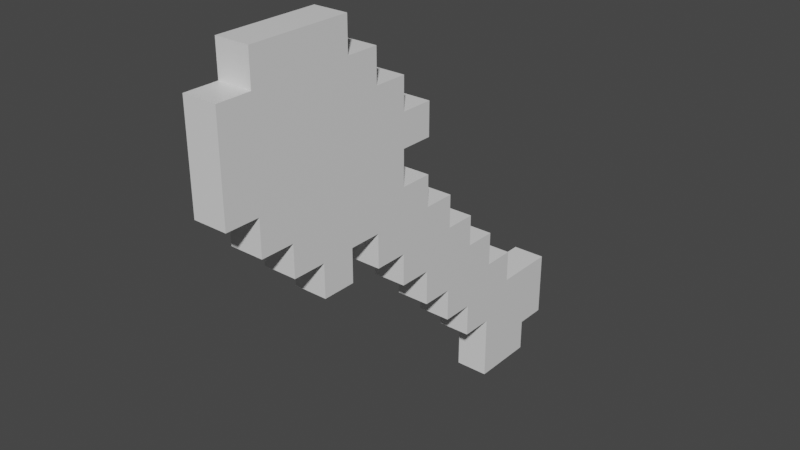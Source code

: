 # Source: shovel.blend  (saved by Blender 2.91.10; exported with 4.5.12 LTS)
import bpy
from mathutils import Matrix  # noqa: F401  (used for matrix-valued properties, if any)

bpy.ops.wm.read_factory_settings(use_empty=True)
scene = bpy.context.scene
scene.name = 'Scene'

# ---- collections
col_collection = bpy.data.collections.new('Collection'); scene.collection.children.link(col_collection)

# ---- materials (node trees are filled in below, after node groups)
mat_material = bpy.data.materials.new('Material')
mat_material.alpha_threshold = 0.0
mat_material.use_transparent_shadow = False
mat_material.line_color = (0.0, 0.0, 0.0, 1.0)

# ---- material node trees
mat_material.use_nodes = True; mat_material.node_tree.nodes.clear()
_N = mat_material.node_tree.nodes; _L = mat_material.node_tree.links
n0 = _N.new('ShaderNodeOutputMaterial'); n0.name = 'Material Output'; n0.location = (300, 300)
n1 = _N.new('ShaderNodeBsdfPrincipled'); n1.name = 'Principled BSDF'; n1.location = (10, 300)
n1.distribution = 'GGX'
n1.subsurface_method = 'BURLEY'
n1.inputs[2].default_value = 0.4
n1.inputs[3].default_value = 1.45
n1.inputs[27].default_value = (0.0, 0.0, 0.0, 1.0)
n1.inputs[28].default_value = 1.0
_L.new(n1.outputs[0], n0.inputs[0])
n0.is_active_output = True

# ---- world
world_world = bpy.data.worlds.new('World'); scene.world = world_world
world_world.use_nodes = True; world_world.node_tree.nodes.clear()
_N = world_world.node_tree.nodes; _L = world_world.node_tree.links
n0 = _N.new('ShaderNodeOutputWorld'); n0.name = 'World Output'; n0.location = (300, 300)
n1 = _N.new('ShaderNodeBackground'); n1.name = 'Background'; n1.location = (10, 300)
n1.inputs[0].default_value = (0.05088, 0.05088, 0.05088, 1.0)
_L.new(n1.outputs[0], n0.inputs[0])
n0.is_active_output = True
world_world.color = (0.05088, 0.05088, 0.05088)
world_world.use_sun_shadow = False
world_world.sun_shadow_jitter_overblur = 0.0

# ---- meshes
me_cube = bpy.data.meshes.new('Cube')
me_cube.from_pydata([(1.0, 1.0, 1.0), (1.0, 1.0, -1.0), (1.0, -1.0, 1.0), (1.0, -1.0, -1.0), (-1.0, 1.0, 1.0), (-1.0, 1.0, -1.0), (-1.0, -1.0, 1.0), (-1.0, -1.0, -1.0), (1.0, 2.989, 1.0), (1.0, 2.989, -1.0), (-1.0, 2.989, 1.0), (-1.0, 2.989, -1.0), (1.0, 4.931, 1.0), (1.0, 4.931, -1.0), (-1.0, 4.931, 1.0), (-1.0, 4.931, -1.0), (1.0, 1.0, -2.89), (-1.0, 1.0, -2.89), (1.0, 2.989, -2.89), (-1.0, 2.989, -2.89), (1.0, 4.931, -2.89), (-1.0, 4.931, -2.89), (1.0, 6.869, -1.0), (-1.0, 6.869, -1.0), (1.0, 6.869, -2.89), (-1.0, 6.869, -2.89), (1.0, 2.989, -4.96), (-1.0, 2.989, -4.96), (1.0, 4.931, -4.96), (-1.0, 4.931, -4.96), (1.0, 6.869, -4.96), (-1.0, 6.869, -4.96), (1.0, 8.844, -2.89), (-1.0, 8.844, -2.89), (1.0, 8.844, -4.96), (-1.0, 8.844, -4.96), (1.0, 4.931, -6.888), (-1.0, 4.931, -6.888), (1.0, 6.869, -6.888), (-1.0, 6.869, -6.888), (1.0, 8.844, -6.888), (-1.0, 8.844, -6.888), (1.0, 10.8, -4.96), (-1.0, 10.8, -4.96), (1.0, 10.8, -6.888), (-1.0, 10.8, -6.888), (1.0, 6.869, -8.854), (-1.0, 6.869, -8.854), (1.0, 8.844, -8.854), (-1.0, 8.844, -8.854), (1.0, 10.8, -8.854), (-1.0, 10.8, -8.854), (1.0, 12.9, -6.888), (-1.0, 12.9, -6.888), (1.0, 12.8, -8.854), (-1.0, 12.8, -8.854), (1.0, 14.65, -6.888), (-1.0, 14.65, -6.888), (1.0, 14.65, -8.854), (-1.0, 14.65, -8.854), (1.0, 8.844, -10.82), (-1.0, 8.844, -10.82), (1.0, 10.8, -10.82), (-1.0, 10.8, -10.82), (1.0, 12.76, -10.82), (-1.0, 12.76, -10.82), (1.0, 14.65, -10.82), (-1.0, 14.65, -10.82), (1.0, 8.844, -12.73), (-1.0, 8.844, -12.73), (1.0, 10.8, -12.73), (-1.0, 10.8, -12.73), (1.0, 12.76, -12.73), (-1.0, 12.76, -12.73), (1.0, 1.0, 2.871), (1.0, -1.0, 2.871), (-1.0, 1.0, 2.871), (-1.0, -1.0, 2.871), (1.0, 2.989, 2.871), (-1.0, 2.989, 2.871), (1.0, -2.946, 1.0), (-1.0, -2.946, 1.0), (1.0, -2.946, 2.871), (-1.0, -2.946, 2.871), (1.0, -4.947, 1.0), (-1.0, -4.947, 1.0), (1.0, -4.947, 2.871), (-1.0, -4.947, 2.871), (1.0, -6.92, 1.0), (-1.0, -6.92, 1.0), (1.0, -6.92, 2.871), (-1.0, -6.92, 2.871), (1.0, -2.946, -0.9733), (-1.0, -2.946, -0.9733), (1.0, -4.947, -0.9733), (-1.0, -4.947, -0.9733), (1.0, 1.0, 4.967), (1.0, -1.0, 4.967), (-1.0, 1.0, 4.967), (-1.0, -1.0, 4.967), (1.0, -2.946, 4.967), (-1.0, -2.946, 4.967), (1.0, -4.947, 4.967), (-1.0, -4.947, 4.967), (1.0, -6.92, 4.967), (-1.0, -6.92, 4.967), (1.0, 1.0, 6.94), (1.0, -1.0, 6.94), (-1.0, 1.0, 6.94), (-1.0, -1.0, 6.94), (1.0, -2.946, 6.94), (-1.0, -2.946, 6.94), (1.0, -4.947, 6.94), (-1.0, -4.947, 6.94), (1.0, -6.92, 6.94), (-1.0, -6.92, 6.94), (1.0, 1.0, 8.846), (1.0, -1.0, 8.846), (-1.0, 1.0, 8.846), (-1.0, -1.0, 8.846), (1.0, -2.946, 8.846), (-1.0, -2.946, 8.846), (1.0, -4.947, 8.846), (-1.0, -4.947, 8.846), (1.0, -6.92, 8.846), (-1.0, -6.92, 8.846), (1.0, 3.001, 4.967), (-1.0, 3.001, 4.967), (1.0, 3.001, 6.94), (-1.0, 3.001, 6.94), (1.0, -8.893, 2.871), (-1.0, -8.893, 2.871), (1.0, -8.893, 4.967), (-1.0, -8.893, 4.967), (1.0, -8.893, 6.94), (-1.0, -8.893, 6.94), (1.0, -8.893, 8.846), (-1.0, -8.893, 8.846), (1.0, -1.0, 10.81), (-1.0, -1.0, 10.81), (1.0, -2.946, 10.81), (-1.0, -2.946, 10.81), (1.0, -4.947, 10.81), (-1.0, -4.947, 10.81), (1.0, -6.92, 10.81), (-1.0, -6.92, 10.81), (1.0, -8.893, 10.81), (-1.0, -8.893, 10.81), (1.0, -10.85, 4.967), (-1.0, -10.85, 4.967), (1.0, -10.85, 6.94), (-1.0, -10.85, 6.94), (1.0, -10.85, 8.846), (-1.0, -10.85, 8.846), (1.0, -10.85, 10.81), (-1.0, -10.85, 10.81), (1.0, -2.946, 12.79), (-1.0, -2.946, 12.79), (1.0, -4.947, 12.79), (-1.0, -4.947, 12.79), (1.0, -6.92, 12.79), (-1.0, -6.92, 12.79), (1.0, -8.893, 12.79), (-1.0, -8.893, 12.79)], [], [(10, 4, 76, 79), (3, 2, 6, 7), (7, 6, 4, 5), (5, 1, 3, 7), (1, 0, 2, 3), (5, 4, 10, 11), (11, 10, 14, 15), (11, 15, 21, 19), (2, 0, 74, 75), (0, 1, 9, 8), (15, 14, 12, 13), (9, 1, 16, 18), (10, 8, 12, 14), (8, 9, 13, 12), (16, 17, 19, 18), (21, 25, 31, 29), (1, 5, 17, 16), (5, 11, 19, 17), (13, 9, 18, 20), (21, 15, 23, 25), (23, 22, 24, 25), (18, 19, 27, 26), (13, 20, 24, 22), (15, 13, 22, 23), (26, 27, 29, 28), (34, 30, 38, 40), (20, 18, 26, 28), (31, 25, 33, 35), (24, 20, 28, 30), (19, 21, 29, 27), (33, 32, 34, 35), (25, 24, 32, 33), (28, 29, 37, 36), (24, 30, 34, 32), (36, 37, 39, 38), (38, 39, 47, 46), (31, 35, 41, 39), (30, 28, 36, 38), (41, 35, 43, 45), (29, 31, 39, 37), (43, 42, 44, 45), (35, 34, 42, 43), (39, 41, 49, 47), (34, 40, 44, 42), (46, 47, 49, 48), (54, 50, 62, 64), (44, 40, 48, 50), (41, 45, 51, 49), (40, 38, 46, 48), (44, 50, 54, 52), (52, 54, 58, 56), (45, 44, 52, 53), (49, 51, 63, 61), (51, 45, 53, 55), (57, 56, 58, 59), (53, 52, 56, 57), (55, 53, 57, 59), (55, 59, 67, 65), (65, 64, 72, 73), (63, 65, 73, 71), (64, 65, 67, 66), (48, 49, 61, 60), (59, 58, 66, 67), (51, 55, 65, 63), (50, 48, 60, 62), (58, 54, 64, 66), (68, 69, 71, 70), (70, 71, 73, 72), (61, 63, 71, 69), (60, 61, 69, 68), (64, 62, 70, 72), (62, 60, 68, 70), (75, 74, 96, 97), (76, 74, 78, 79), (0, 8, 78, 74), (87, 91, 105, 103), (8, 10, 79, 78), (4, 6, 77, 76), (83, 81, 85, 87), (77, 6, 81, 83), (2, 75, 82, 80), (6, 2, 80, 81), (84, 86, 90, 88), (82, 75, 97, 100), (80, 82, 86, 84), (85, 81, 93, 95), (89, 88, 90, 91), (85, 84, 88, 89), (87, 85, 89, 91), (74, 76, 98, 96), (93, 92, 94, 95), (84, 85, 95, 94), (80, 84, 94, 92), (81, 80, 92, 93), (97, 96, 106, 107), (104, 102, 112, 114), (114, 124, 136, 134), (106, 96, 126, 128), (83, 87, 103, 101), (90, 86, 102, 104), (125, 115, 135, 137), (76, 77, 99, 98), (86, 82, 100, 102), (77, 83, 101, 99), (109, 111, 121, 119), (111, 113, 123, 121), (107, 106, 116, 117), (114, 112, 122, 124), (101, 103, 113, 111), (99, 101, 111, 109), (103, 105, 115, 113), (98, 99, 109, 108), (102, 100, 110, 112), (100, 97, 107, 110), (116, 118, 119, 117), (119, 121, 141, 139), (121, 123, 143, 141), (124, 122, 142, 144), (113, 115, 125, 123), (108, 109, 119, 118), (112, 110, 120, 122), (110, 107, 117, 120), (106, 108, 118, 116), (136, 124, 144, 146), (126, 127, 129, 128), (98, 108, 129, 127), (96, 98, 127, 126), (108, 106, 128, 129), (137, 135, 151, 153), (131, 130, 132, 133), (147, 137, 153, 155), (115, 105, 133, 135), (104, 114, 134, 132), (91, 90, 130, 131), (90, 104, 132, 130), (105, 91, 131, 133), (138, 139, 141, 140), (143, 145, 161, 159), (142, 140, 156, 158), (144, 142, 158, 160), (123, 125, 145, 143), (133, 132, 148, 149), (122, 120, 140, 142), (120, 117, 138, 140), (117, 119, 139, 138), (125, 137, 147, 145), (149, 148, 150, 151), (151, 150, 152, 153), (153, 152, 154, 155), (135, 133, 149, 151), (134, 136, 152, 150), (136, 146, 154, 152), (132, 134, 150, 148), (146, 147, 155, 154), (156, 157, 159, 158), (158, 159, 161, 160), (160, 161, 163, 162), (146, 144, 160, 162), (141, 143, 159, 157), (140, 141, 157, 156), (147, 146, 162, 163), (145, 147, 163, 161)])
_uv = me_cube.uv_layers.new(name='UVMap')
_uv.uv.foreach_set('vector', [0.625, 0.25, 0.625, 0.25, 0.625, 0.25, 0.625, 0.25, 0.375, 0.75, 0.625, 0.75, 0.625, 1.0, 0.375, 1.0, 0.375, 0.0, 0.625, 0.0, 0.625, 0.25, 0.375, 0.25, 0.125, 0.5, 0.375, 0.5, 0.375, 0.75, 0.125, 0.75, 0.375, 0.5, 0.625, 0.5, 0.625, 0.75, 0.375, 0.75, 0.375, 0.25, 0.625, 0.25, 0.625, 0.25, 0.375, 0.25, 0.375, 0.25, 0.625, 0.25, 0.625, 0.25, 0.375, 0.25, 0.375, 0.25, 0.375, 0.25, 0.375, 0.25, 0.375, 0.25, 0.625, 0.75, 0.625, 0.5, 0.625, 0.5, 0.625, 0.75, 0.625, 0.5, 0.375, 0.5, 0.375, 0.5, 0.625, 0.5, 0.375, 0.25, 0.625, 0.25, 0.625, 0.5, 0.375, 0.5, 0.375, 0.5, 0.375, 0.5, 0.375, 0.5, 0.375, 0.5, 0.875, 0.5, 0.625, 0.5, 0.625, 0.5, 0.875, 0.5, 0.625, 0.5, 0.375, 0.5, 0.375, 0.5, 0.625, 0.5, 0.375, 0.5, 0.125, 0.5, 0.125, 0.5, 0.375, 0.5, 0.375, 0.25, 0.375, 0.25, 0.375, 0.25, 0.375, 0.25, 0.375, 0.5, 0.125, 0.5, 0.125, 0.5, 0.375, 0.5, 0.375, 0.25, 0.375, 0.25, 0.375, 0.25, 0.375, 0.25, 0.375, 0.5, 0.375, 0.5, 0.375, 0.5, 0.375, 0.5, 0.375, 0.25, 0.375, 0.25, 0.375, 0.25, 0.375, 0.25, 0.375, 0.25, 0.375, 0.5, 0.375, 0.5, 0.375, 0.25, 0.375, 0.5, 0.125, 0.5, 0.125, 0.5, 0.375, 0.5, 0.375, 0.5, 0.375, 0.5, 0.375, 0.5, 0.375, 0.5, 0.375, 0.25, 0.375, 0.5, 0.375, 0.5, 0.375, 0.25, 0.375, 0.5, 0.125, 0.5, 0.125, 0.5, 0.375, 0.5, 0.375, 0.5, 0.375, 0.5, 0.375, 0.5, 0.375, 0.5, 0.375, 0.5, 0.375, 0.5, 0.375, 0.5, 0.375, 0.5, 0.375, 0.25, 0.375, 0.25, 0.375, 0.25, 0.375, 0.25, 0.375, 0.5, 0.375, 0.5, 0.375, 0.5, 0.375, 0.5, 0.375, 0.25, 0.375, 0.25, 0.375, 0.25, 0.375, 0.25, 0.375, 0.25, 0.375, 0.5, 0.375, 0.5, 0.375, 0.25, 0.375, 0.25, 0.375, 0.5, 0.375, 0.5, 0.375, 0.25, 0.375, 0.5, 0.125, 0.5, 0.125, 0.5, 0.375, 0.5, 0.375, 0.5, 0.375, 0.5, 0.375, 0.5, 0.375, 0.5, 0.375, 0.5, 0.125, 0.5, 0.125, 0.5, 0.375, 0.5, 0.375, 0.5, 0.125, 0.5, 0.125, 0.5, 0.375, 0.5, 0.375, 0.25, 0.375, 0.25, 0.375, 0.25, 0.375, 0.25, 0.375, 0.5, 0.375, 0.5, 0.375, 0.5, 0.375, 0.5, 0.375, 0.25, 0.375, 0.25, 0.375, 0.25, 0.375, 0.25, 0.375, 0.25, 0.375, 0.25, 0.375, 0.25, 0.375, 0.25, 0.375, 0.25, 0.375, 0.5, 0.375, 0.5, 0.375, 0.25, 0.375, 0.25, 0.375, 0.5, 0.375, 0.5, 0.375, 0.25, 0.375, 0.25, 0.375, 0.25, 0.375, 0.25, 0.375, 0.25, 0.375, 0.5, 0.375, 0.5, 0.375, 0.5, 0.375, 0.5, 0.375, 0.5, 0.125, 0.5, 0.125, 0.5, 0.375, 0.5, 0.375, 0.5, 0.375, 0.5, 0.375, 0.5, 0.375, 0.5, 0.375, 0.5, 0.375, 0.5, 0.375, 0.5, 0.375, 0.5, 0.375, 0.25, 0.375, 0.25, 0.375, 0.25, 0.375, 0.25, 0.375, 0.5, 0.375, 0.5, 0.375, 0.5, 0.375, 0.5, 0.375, 0.5, 0.375, 0.5, 0.375, 0.5, 0.375, 0.5, 0.375, 0.5, 0.375, 0.5, 0.375, 0.5, 0.375, 0.5, 0.375, 0.25, 0.375, 0.5, 0.375, 0.5, 0.375, 0.25, 0.375, 0.25, 0.375, 0.25, 0.375, 0.25, 0.375, 0.25, 0.375, 0.25, 0.375, 0.25, 0.375, 0.25, 0.375, 0.25, 0.375, 0.25, 0.375, 0.5, 0.375, 0.5, 0.375, 0.25, 0.375, 0.25, 0.375, 0.5, 0.375, 0.5, 0.375, 0.25, 0.375, 0.25, 0.375, 0.25, 0.375, 0.25, 0.375, 0.25, 0.375, 0.25, 0.375, 0.25, 0.375, 0.25, 0.375, 0.25, 0.125, 0.5, 0.375, 0.5, 0.375, 0.5, 0.125, 0.5, 0.375, 0.25, 0.375, 0.25, 0.375, 0.25, 0.375, 0.25, 0.375, 0.5, 0.125, 0.5, 0.125, 0.5, 0.375, 0.5, 0.375, 0.5, 0.125, 0.5, 0.125, 0.5, 0.375, 0.5, 0.375, 0.25, 0.375, 0.5, 0.375, 0.5, 0.375, 0.25, 0.375, 0.25, 0.375, 0.25, 0.375, 0.25, 0.375, 0.25, 0.375, 0.5, 0.375, 0.5, 0.375, 0.5, 0.375, 0.5, 0.375, 0.5, 0.375, 0.5, 0.375, 0.5, 0.375, 0.5, 0.375, 0.5, 0.125, 0.5, 0.125, 0.5, 0.375, 0.5, 0.375, 0.5, 0.125, 0.5, 0.125, 0.5, 0.375, 0.5, 0.375, 0.25, 0.375, 0.25, 0.375, 0.25, 0.375, 0.25, 0.375, 0.5, 0.125, 0.5, 0.125, 0.5, 0.375, 0.5, 0.375, 0.5, 0.375, 0.5, 0.375, 0.5, 0.375, 0.5, 0.375, 0.5, 0.375, 0.5, 0.375, 0.5, 0.375, 0.5, 0.625, 0.75, 0.625, 0.5, 0.625, 0.5, 0.625, 0.75, 0.875, 0.5, 0.625, 0.5, 0.625, 0.5, 0.875, 0.5, 0.625, 0.5, 0.625, 0.5, 0.625, 0.5, 0.625, 0.5, 0.625, 0.0, 0.625, 0.0, 0.625, 0.0, 0.625, 0.0, 0.625, 0.5, 0.875, 0.5, 0.875, 0.5, 0.625, 0.5, 0.625, 0.25, 0.625, 0.0, 0.625, 0.0, 0.625, 0.25, 0.625, 0.0, 0.625, 0.0, 0.625, 0.0, 0.625, 0.0, 0.625, 0.0, 0.625, 0.0, 0.625, 0.0, 0.625, 0.0, 0.625, 0.75, 0.625, 0.75, 0.625, 0.75, 0.625, 0.75, 0.625, 1.0, 0.625, 0.75, 0.625, 0.75, 0.625, 1.0, 0.625, 0.75, 0.625, 0.75, 0.625, 0.75, 0.625, 0.75, 0.625, 0.75, 0.625, 0.75, 0.625, 0.75, 0.625, 0.75, 0.625, 0.75, 0.625, 0.75, 0.625, 0.75, 0.625, 0.75, 0.625, 0.0, 0.625, 0.0, 0.625, 0.0, 0.625, 0.0, 0.625, 1.0, 0.625, 0.75, 0.625, 0.75, 0.625, 1.0, 0.625, 1.0, 0.625, 0.75, 0.625, 0.75, 0.625, 1.0, 0.625, 0.0, 0.625, 0.0, 0.625, 0.0, 0.625, 0.0, 0.625, 0.5, 0.875, 0.5, 0.875, 0.5, 0.625, 0.5, 0.625, 1.0, 0.625, 0.75, 0.625, 0.75, 0.625, 1.0, 0.625, 0.75, 0.625, 1.0, 0.625, 1.0, 0.625, 0.75, 0.625, 0.75, 0.625, 0.75, 0.625, 0.75, 0.625, 0.75, 0.625, 1.0, 0.625, 0.75, 0.625, 0.75, 0.625, 1.0, 0.625, 0.75, 0.625, 0.5, 0.625, 0.5, 0.625, 0.75, 0.625, 0.75, 0.625, 0.75, 0.625, 0.75, 0.625, 0.75, 0.625, 0.75, 0.625, 0.75, 0.625, 0.75, 0.625, 0.75, 0.625, 0.5, 0.625, 0.5, 0.625, 0.5, 0.625, 0.5, 0.625, 0.0, 0.625, 0.0, 0.625, 0.0, 0.625, 0.0, 0.625, 0.75, 0.625, 0.75, 0.625, 0.75, 0.625, 0.75, 0.625, 0.0, 0.625, 0.0, 0.625, 0.0, 0.625, 0.0, 0.625, 0.25, 0.625, 0.0, 0.625, 0.0, 0.625, 0.25, 0.625, 0.75, 0.625, 0.75, 0.625, 0.75, 0.625, 0.75, 0.625, 0.0, 0.625, 0.0, 0.625, 0.0, 0.625, 0.0, 0.625, 0.0, 0.625, 0.0, 0.625, 0.0, 0.625, 0.0, 0.625, 0.0, 0.625, 0.0, 0.625, 0.0, 0.625, 0.0, 0.625, 0.75, 0.625, 0.5, 0.625, 0.5, 0.625, 0.75, 0.625, 0.75, 0.625, 0.75, 0.625, 0.75, 0.625, 0.75, 0.625, 0.0, 0.625, 0.0, 0.625, 0.0, 0.625, 0.0, 0.625, 0.0, 0.625, 0.0, 0.625, 0.0, 0.625, 0.0, 0.625, 0.0, 0.625, 0.0, 0.625, 0.0, 0.625, 0.0, 0.625, 0.25, 0.625, 0.0, 0.625, 0.0, 0.625, 0.25, 0.625, 0.75, 0.625, 0.75, 0.625, 0.75, 0.625, 0.75, 0.625, 0.75, 0.625, 0.75, 0.625, 0.75, 0.625, 0.75, 0.625, 0.5, 0.875, 0.5, 0.875, 0.75, 0.625, 0.75, 0.625, 0.0, 0.625, 0.0, 0.625, 0.0, 0.625, 0.0, 0.625, 0.0, 0.625, 0.0, 0.625, 0.0, 0.625, 0.0, 0.625, 0.75, 0.625, 0.75, 0.625, 0.75, 0.625, 0.75, 0.625, 0.0, 0.625, 0.0, 0.625, 0.0, 0.625, 0.0, 0.625, 0.25, 0.625, 0.0, 0.625, 0.0, 0.625, 0.25, 0.625, 0.75, 0.625, 0.75, 0.625, 0.75, 0.625, 0.75, 0.625, 0.75, 0.625, 0.75, 0.625, 0.75, 0.625, 0.75, 0.625, 0.5, 0.875, 0.5, 0.875, 0.5, 0.625, 0.5, 0.625, 0.75, 0.625, 0.75, 0.625, 0.75, 0.625, 0.75, 0.625, 0.5, 0.875, 0.5, 0.875, 0.5, 0.625, 0.5, 0.625, 0.25, 0.625, 0.25, 0.625, 0.25, 0.625, 0.25, 0.625, 0.5, 0.875, 0.5, 0.875, 0.5, 0.625, 0.5, 0.875, 0.5, 0.625, 0.5, 0.625, 0.5, 0.875, 0.5, 0.625, 0.0, 0.625, 0.0, 0.625, 0.0, 0.625, 0.0, 0.625, 1.0, 0.625, 0.75, 0.625, 0.75, 0.625, 1.0, 0.625, 0.0, 0.625, 0.0, 0.625, 0.0, 0.625, 0.0, 0.625, 0.0, 0.625, 0.0, 0.625, 0.0, 0.625, 0.0, 0.625, 0.75, 0.625, 0.75, 0.625, 0.75, 0.625, 0.75, 0.625, 1.0, 0.625, 0.75, 0.625, 0.75, 0.625, 1.0, 0.625, 0.75, 0.625, 0.75, 0.625, 0.75, 0.625, 0.75, 0.625, 0.0, 0.625, 0.0, 0.625, 0.0, 0.625, 0.0, 0.625, 0.75, 0.875, 0.75, 0.875, 0.75, 0.625, 0.75, 0.625, 0.0, 0.625, 0.0, 0.625, 0.0, 0.625, 0.0, 0.625, 0.75, 0.625, 0.75, 0.625, 0.75, 0.625, 0.75, 0.625, 0.75, 0.625, 0.75, 0.625, 0.75, 0.625, 0.75, 0.625, 0.0, 0.625, 0.0, 0.625, 0.0, 0.625, 0.0, 0.625, 1.0, 0.625, 0.75, 0.625, 0.75, 0.625, 1.0, 0.625, 0.75, 0.625, 0.75, 0.625, 0.75, 0.625, 0.75, 0.625, 0.75, 0.625, 0.75, 0.625, 0.75, 0.625, 0.75, 0.625, 0.75, 0.875, 0.75, 0.875, 0.75, 0.625, 0.75, 0.625, 0.0, 0.625, 0.0, 0.625, 0.0, 0.625, 0.0, 0.625, 1.0, 0.625, 0.75, 0.625, 0.75, 0.625, 1.0, 0.625, 1.0, 0.625, 0.75, 0.625, 0.75, 0.625, 1.0, 0.625, 1.0, 0.625, 0.75, 0.625, 0.75, 0.625, 1.0, 0.625, 0.0, 0.625, 0.0, 0.625, 0.0, 0.625, 0.0, 0.625, 0.75, 0.625, 0.75, 0.625, 0.75, 0.625, 0.75, 0.625, 0.75, 0.625, 0.75, 0.625, 0.75, 0.625, 0.75, 0.625, 0.75, 0.625, 0.75, 0.625, 0.75, 0.625, 0.75, 0.625, 0.75, 0.875, 0.75, 0.875, 0.75, 0.625, 0.75, 0.625, 0.75, 0.875, 0.75, 0.875, 0.75, 0.625, 0.75, 0.625, 0.75, 0.875, 0.75, 0.875, 0.75, 0.625, 0.75, 0.625, 0.75, 0.875, 0.75, 0.875, 0.75, 0.625, 0.75, 0.625, 0.75, 0.625, 0.75, 0.625, 0.75, 0.625, 0.75, 0.625, 0.0, 0.625, 0.0, 0.625, 0.0, 0.625, 0.0, 0.625, 0.75, 0.875, 0.75, 0.875, 0.75, 0.625, 0.75, 0.875, 0.75, 0.625, 0.75, 0.625, 0.75, 0.875, 0.75, 0.625, 0.0, 0.625, 0.0, 0.625, 0.0, 0.625, 0.0])
me_cube.materials.append(mat_material)
me_cube.use_remesh_preserve_volume = False
me_cube.use_remesh_preserve_attributes = False
me_cube.use_mirror_vertex_groups = False
me_cube.update()

# ---- objects
ob_shovel = bpy.data.objects.new('Shovel', me_cube)
ob_empty = bpy.data.objects.new('Empty', None)

# ---- transforms, parenting, visibility, modifiers, constraints
ob_shovel.location = (0.0, 0.0, 0.0)
ob_shovel.lock_rotations_4d = False
ob_shovel.empty_display_type = 'ARROWS'
ob_shovel.lineart.crease_threshold = 0.0
ob_empty.location = (4.968e-16, -9.847, 9.815)
ob_empty.rotation_euler = (1.571, -0.0, -1.571)
ob_empty.scale = (1.963, 1.963, 1.0)
ob_empty.empty_display_type = 'IMAGE'
ob_empty.empty_display_size = 16.02
ob_empty.empty_image_offset = (-0.8439, -0.8439)
ob_empty.lineart.crease_threshold = 0.0

# ---- collection membership
col_collection.objects.link(ob_shovel)
col_collection.objects.link(ob_empty)

# ---- scene / render settings (as saved in the file)
scene.frame_start = 1; scene.frame_end = 250; scene.frame_set(1)
scene.render.engine = 'BLENDER_EEVEE_NEXT'
scene.cycles.use_denoising = False
scene.cycles.samples = 128
scene.cycles.sampling_pattern = 'TABULATED_SOBOL'
scene.cycles.use_adaptive_sampling = False
scene.cycles.use_light_tree = False
scene.view_settings.view_transform = 'Filmic'
bpy.context.view_layer.update()

# ---- added for rendering (the .blend has no active camera and no usable light): camera, sun
cam_auto = bpy.data.cameras.new('AutoCamera')
cam_auto.lens = 50.0
cam_auto.sensor_width = 36.0
cam_auto.clip_end = 1000.0
ob_auto_camera = bpy.data.objects.new('AutoCamera', cam_auto)
scene.collection.objects.link(ob_auto_camera)
ob_auto_camera.location = (33.4302, -38.2194, 26.7761)
ob_auto_camera.rotation_euler = (1.09748, -7.21219e-08, 0.694738)
scene.camera = ob_auto_camera
light_auto_sun = bpy.data.lights.new('AutoSun', 'SUN')
light_auto_sun.energy = 3.0
light_auto_sun.angle = 0.0523599
ob_auto_sun = bpy.data.objects.new('AutoSun', light_auto_sun)
scene.collection.objects.link(ob_auto_sun)
ob_auto_sun.rotation_euler = (0.872665, 0.174533, 0.523599)
bpy.context.view_layer.update()
